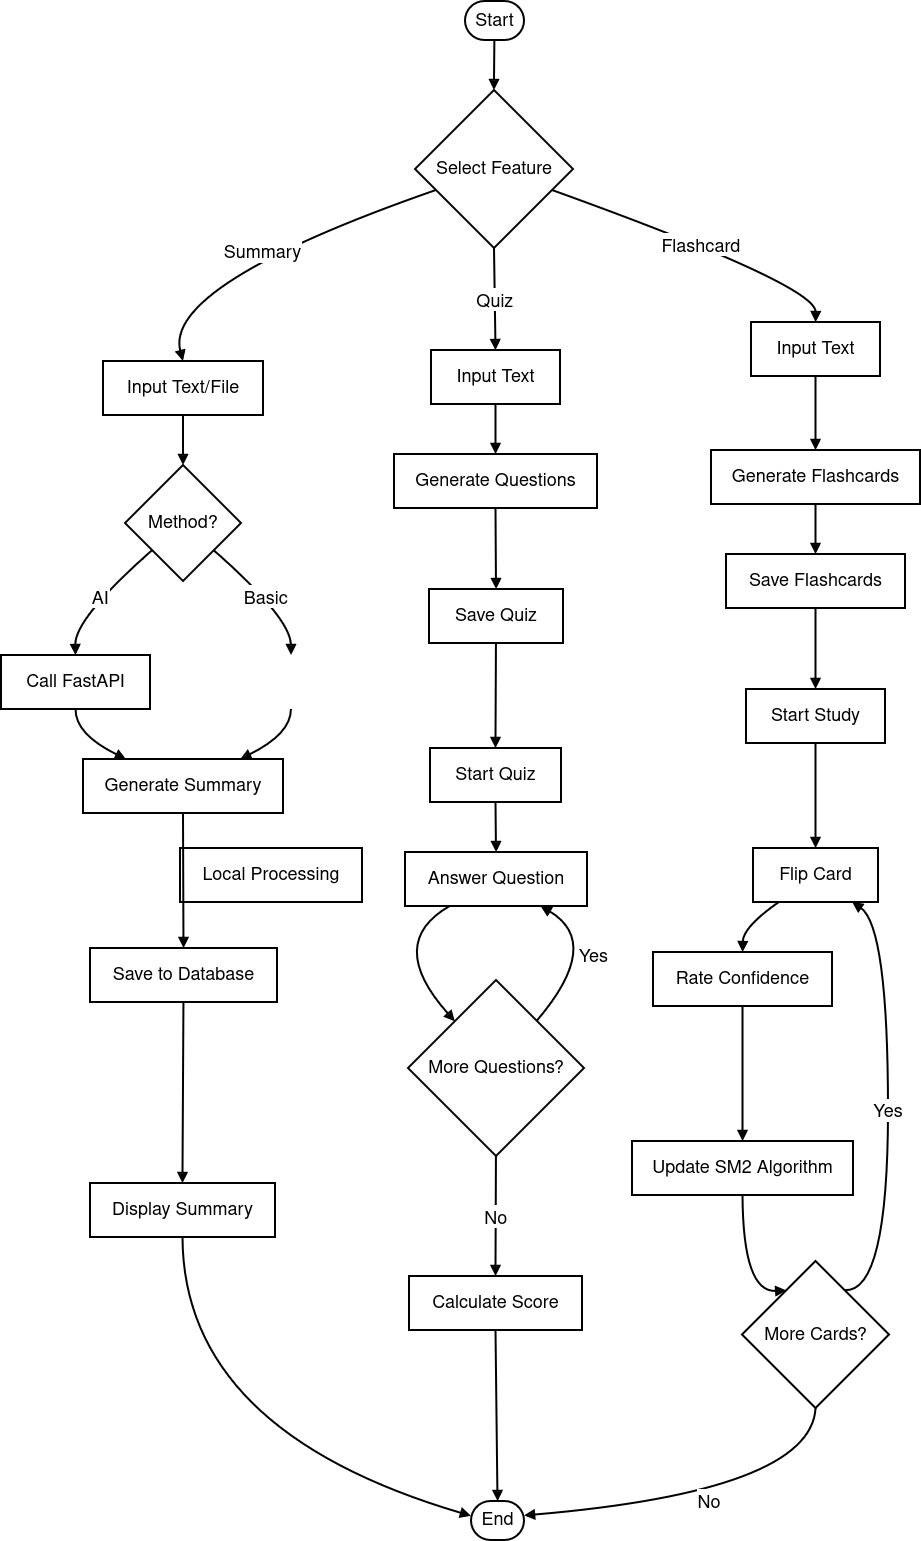

The diagram above was exported from draw.io. Its source (the exported page's mxGraphModel, read from the mxfile embedded in the PNG):
<mxGraphModel dx="2302" dy="1344" grid="1" gridSize="10" guides="1" tooltips="1" connect="1" arrows="1" fold="1" page="1" pageScale="1" pageWidth="850" pageHeight="1100" math="0" shadow="0">
  <root>
    <mxCell id="0" />
    <mxCell id="1" parent="0" />
    <mxCell id="LLkKBQF1sMts3RBWTO1p-1" value="Start" style="rounded=1;whiteSpace=wrap;arcSize=50;strokeWidth=2;fontSize=18;" vertex="1" parent="1">
      <mxGeometry x="504" y="20" width="59" height="39" as="geometry" />
    </mxCell>
    <mxCell id="LLkKBQF1sMts3RBWTO1p-2" value="Select Feature" style="rhombus;strokeWidth=2;whiteSpace=wrap;fontSize=18;" vertex="1" parent="1">
      <mxGeometry x="454" y="109" width="158" height="158" as="geometry" />
    </mxCell>
    <mxCell id="LLkKBQF1sMts3RBWTO1p-3" value="Input Text/File" style="whiteSpace=wrap;strokeWidth=2;fontSize=18;" vertex="1" parent="1">
      <mxGeometry x="142" y="380" width="160" height="54" as="geometry" />
    </mxCell>
    <mxCell id="LLkKBQF1sMts3RBWTO1p-4" value="Input Text" style="whiteSpace=wrap;strokeWidth=2;fontSize=18;" vertex="1" parent="1">
      <mxGeometry x="470" y="369" width="129" height="54" as="geometry" />
    </mxCell>
    <mxCell id="LLkKBQF1sMts3RBWTO1p-5" value="Input Text" style="whiteSpace=wrap;strokeWidth=2;fontSize=18;" vertex="1" parent="1">
      <mxGeometry x="790" y="341" width="129" height="54" as="geometry" />
    </mxCell>
    <mxCell id="LLkKBQF1sMts3RBWTO1p-6" value="Method?" style="rhombus;strokeWidth=2;whiteSpace=wrap;fontSize=18;" vertex="1" parent="1">
      <mxGeometry x="164" y="484" width="116" height="116" as="geometry" />
    </mxCell>
    <mxCell id="LLkKBQF1sMts3RBWTO1p-7" value="Call FastAPI" style="whiteSpace=wrap;strokeWidth=2;fontSize=18;" vertex="1" parent="1">
      <mxGeometry x="40" y="674" width="149" height="54" as="geometry" />
    </mxCell>
    <mxCell id="LLkKBQF1sMts3RBWTO1p-8" value="Local Processing" style="whiteSpace=wrap;strokeWidth=2;fontSize=18;" vertex="1" parent="1">
      <mxGeometry x="219" y="867" width="182" height="54" as="geometry" />
    </mxCell>
    <mxCell id="LLkKBQF1sMts3RBWTO1p-9" value="Generate Summary" style="whiteSpace=wrap;strokeWidth=2;fontSize=18;" vertex="1" parent="1">
      <mxGeometry x="122" y="778" width="200" height="54" as="geometry" />
    </mxCell>
    <mxCell id="LLkKBQF1sMts3RBWTO1p-10" value="Save to Database" style="whiteSpace=wrap;strokeWidth=2;fontSize=18;" vertex="1" parent="1">
      <mxGeometry x="129" y="967" width="187" height="54" as="geometry" />
    </mxCell>
    <mxCell id="LLkKBQF1sMts3RBWTO1p-11" value="Display Summary" style="whiteSpace=wrap;strokeWidth=2;fontSize=18;" vertex="1" parent="1">
      <mxGeometry x="129" y="1202" width="185" height="54" as="geometry" />
    </mxCell>
    <mxCell id="LLkKBQF1sMts3RBWTO1p-12" value="End" style="rounded=1;whiteSpace=wrap;arcSize=50;strokeWidth=2;fontSize=18;" vertex="1" parent="1">
      <mxGeometry x="510" y="1520" width="53" height="39" as="geometry" />
    </mxCell>
    <mxCell id="LLkKBQF1sMts3RBWTO1p-13" value="Generate Questions" style="whiteSpace=wrap;strokeWidth=2;fontSize=18;" vertex="1" parent="1">
      <mxGeometry x="433" y="473" width="203" height="54" as="geometry" />
    </mxCell>
    <mxCell id="LLkKBQF1sMts3RBWTO1p-14" value="Save Quiz" style="whiteSpace=wrap;strokeWidth=2;fontSize=18;" vertex="1" parent="1">
      <mxGeometry x="468" y="608" width="134" height="54" as="geometry" />
    </mxCell>
    <mxCell id="LLkKBQF1sMts3RBWTO1p-15" value="Start Quiz" style="whiteSpace=wrap;strokeWidth=2;fontSize=18;" vertex="1" parent="1">
      <mxGeometry x="469" y="767" width="131" height="54" as="geometry" />
    </mxCell>
    <mxCell id="LLkKBQF1sMts3RBWTO1p-16" value="Answer Question" style="whiteSpace=wrap;strokeWidth=2;fontSize=18;" vertex="1" parent="1">
      <mxGeometry x="444" y="871" width="182" height="54" as="geometry" />
    </mxCell>
    <mxCell id="LLkKBQF1sMts3RBWTO1p-17" value="More Questions?" style="rhombus;strokeWidth=2;whiteSpace=wrap;fontSize=18;" vertex="1" parent="1">
      <mxGeometry x="447" y="999" width="176" height="176" as="geometry" />
    </mxCell>
    <mxCell id="LLkKBQF1sMts3RBWTO1p-18" value="Calculate Score" style="whiteSpace=wrap;strokeWidth=2;fontSize=18;" vertex="1" parent="1">
      <mxGeometry x="448" y="1295" width="173" height="54" as="geometry" />
    </mxCell>
    <mxCell id="LLkKBQF1sMts3RBWTO1p-19" value="Generate Flashcards" style="whiteSpace=wrap;strokeWidth=2;fontSize=18;" vertex="1" parent="1">
      <mxGeometry x="750" y="469" width="209" height="54" as="geometry" />
    </mxCell>
    <mxCell id="LLkKBQF1sMts3RBWTO1p-20" value="Save Flashcards" style="whiteSpace=wrap;strokeWidth=2;fontSize=18;" vertex="1" parent="1">
      <mxGeometry x="765" y="573" width="179" height="54" as="geometry" />
    </mxCell>
    <mxCell id="LLkKBQF1sMts3RBWTO1p-21" value="Start Study" style="whiteSpace=wrap;strokeWidth=2;fontSize=18;" vertex="1" parent="1">
      <mxGeometry x="785" y="708" width="139" height="54" as="geometry" />
    </mxCell>
    <mxCell id="LLkKBQF1sMts3RBWTO1p-22" value="Flip Card" style="whiteSpace=wrap;strokeWidth=2;fontSize=18;" vertex="1" parent="1">
      <mxGeometry x="792" y="867" width="125" height="54" as="geometry" />
    </mxCell>
    <mxCell id="LLkKBQF1sMts3RBWTO1p-23" value="Rate Confidence" style="whiteSpace=wrap;strokeWidth=2;fontSize=18;" vertex="1" parent="1">
      <mxGeometry x="692" y="971" width="179" height="54" as="geometry" />
    </mxCell>
    <mxCell id="LLkKBQF1sMts3RBWTO1p-24" value="Update SM2 Algorithm" style="whiteSpace=wrap;strokeWidth=2;fontSize=18;" vertex="1" parent="1">
      <mxGeometry x="671" y="1160" width="221" height="54" as="geometry" />
    </mxCell>
    <mxCell id="LLkKBQF1sMts3RBWTO1p-25" value="More Cards?" style="rhombus;strokeWidth=2;whiteSpace=wrap;fontSize=18;" vertex="1" parent="1">
      <mxGeometry x="781" y="1280" width="147" height="147" as="geometry" />
    </mxCell>
    <mxCell id="LLkKBQF1sMts3RBWTO1p-26" value="" style="curved=1;startArrow=none;endArrow=block;exitX=0.5;exitY=1;entryX=0.5;entryY=0;rounded=0;strokeWidth=2;fontSize=18;" edge="1" parent="1" source="LLkKBQF1sMts3RBWTO1p-1" target="LLkKBQF1sMts3RBWTO1p-2">
      <mxGeometry relative="1" as="geometry">
        <Array as="points" />
      </mxGeometry>
    </mxCell>
    <mxCell id="LLkKBQF1sMts3RBWTO1p-27" value="Summary" style="curved=1;startArrow=none;endArrow=block;exitX=0;exitY=0.68;entryX=0.5;entryY=0;rounded=0;strokeWidth=2;fontSize=18;" edge="1" parent="1" source="LLkKBQF1sMts3RBWTO1p-2" target="LLkKBQF1sMts3RBWTO1p-3">
      <mxGeometry relative="1" as="geometry">
        <Array as="points">
          <mxPoint x="202" y="304" />
        </Array>
      </mxGeometry>
    </mxCell>
    <mxCell id="LLkKBQF1sMts3RBWTO1p-28" value="Quiz" style="curved=1;startArrow=none;endArrow=block;exitX=0.5;exitY=1;entryX=0.5;entryY=0;rounded=0;strokeWidth=2;fontSize=18;" edge="1" parent="1" source="LLkKBQF1sMts3RBWTO1p-2" target="LLkKBQF1sMts3RBWTO1p-4">
      <mxGeometry relative="1" as="geometry">
        <Array as="points" />
      </mxGeometry>
    </mxCell>
    <mxCell id="LLkKBQF1sMts3RBWTO1p-29" value="Flashcard" style="curved=1;startArrow=none;endArrow=block;exitX=1;exitY=0.68;entryX=0.5;entryY=0;rounded=0;strokeWidth=2;fontSize=18;" edge="1" parent="1" source="LLkKBQF1sMts3RBWTO1p-2" target="LLkKBQF1sMts3RBWTO1p-5">
      <mxGeometry relative="1" as="geometry">
        <Array as="points">
          <mxPoint x="855" y="304" />
        </Array>
      </mxGeometry>
    </mxCell>
    <mxCell id="LLkKBQF1sMts3RBWTO1p-30" value="" style="curved=1;startArrow=none;endArrow=block;exitX=0.5;exitY=1;entryX=0.5;entryY=0;rounded=0;strokeWidth=2;fontSize=18;" edge="1" parent="1" source="LLkKBQF1sMts3RBWTO1p-3" target="LLkKBQF1sMts3RBWTO1p-6">
      <mxGeometry relative="1" as="geometry">
        <Array as="points" />
      </mxGeometry>
    </mxCell>
    <mxCell id="LLkKBQF1sMts3RBWTO1p-31" value="AI" style="curved=1;startArrow=none;endArrow=block;exitX=0;exitY=0.94;entryX=0.5;entryY=0.01;rounded=0;strokeWidth=2;fontSize=18;" edge="1" parent="1" source="LLkKBQF1sMts3RBWTO1p-6" target="LLkKBQF1sMts3RBWTO1p-7">
      <mxGeometry relative="1" as="geometry">
        <Array as="points">
          <mxPoint x="114" y="637" />
        </Array>
      </mxGeometry>
    </mxCell>
    <mxCell id="LLkKBQF1sMts3RBWTO1p-32" value="Basic" style="curved=1;startArrow=none;endArrow=block;exitX=1;exitY=0.94;entryX=0.5;entryY=0.01;rounded=0;strokeWidth=2;fontSize=18;" edge="1" parent="1" source="LLkKBQF1sMts3RBWTO1p-6">
      <mxGeometry relative="1" as="geometry">
        <Array as="points">
          <mxPoint x="330" y="637" />
        </Array>
        <mxPoint x="330" y="674" as="targetPoint" />
      </mxGeometry>
    </mxCell>
    <mxCell id="LLkKBQF1sMts3RBWTO1p-33" value="" style="curved=1;startArrow=none;endArrow=block;exitX=0.5;exitY=1.01;entryX=0.22;entryY=0.01;rounded=0;strokeWidth=2;fontSize=18;" edge="1" parent="1" source="LLkKBQF1sMts3RBWTO1p-7" target="LLkKBQF1sMts3RBWTO1p-9">
      <mxGeometry relative="1" as="geometry">
        <Array as="points">
          <mxPoint x="114" y="753" />
        </Array>
      </mxGeometry>
    </mxCell>
    <mxCell id="LLkKBQF1sMts3RBWTO1p-34" value="" style="curved=1;startArrow=none;endArrow=block;exitX=0.5;exitY=1.01;entryX=0.78;entryY=0.01;rounded=0;strokeWidth=2;fontSize=18;" edge="1" parent="1" target="LLkKBQF1sMts3RBWTO1p-9">
      <mxGeometry relative="1" as="geometry">
        <Array as="points">
          <mxPoint x="330" y="753" />
        </Array>
        <mxPoint x="330" y="728.0000000000005" as="sourcePoint" />
      </mxGeometry>
    </mxCell>
    <mxCell id="LLkKBQF1sMts3RBWTO1p-35" value="" style="curved=1;startArrow=none;endArrow=block;exitX=0.5;exitY=1.01;entryX=0.5;entryY=0.01;rounded=0;strokeWidth=2;fontSize=18;" edge="1" parent="1" source="LLkKBQF1sMts3RBWTO1p-9" target="LLkKBQF1sMts3RBWTO1p-10">
      <mxGeometry relative="1" as="geometry">
        <Array as="points" />
      </mxGeometry>
    </mxCell>
    <mxCell id="LLkKBQF1sMts3RBWTO1p-36" value="" style="curved=1;startArrow=none;endArrow=block;exitX=0.5;exitY=1.01;entryX=0.5;entryY=0.01;rounded=0;strokeWidth=2;fontSize=18;" edge="1" parent="1" source="LLkKBQF1sMts3RBWTO1p-10" target="LLkKBQF1sMts3RBWTO1p-11">
      <mxGeometry relative="1" as="geometry">
        <Array as="points" />
      </mxGeometry>
    </mxCell>
    <mxCell id="LLkKBQF1sMts3RBWTO1p-37" value="" style="curved=1;startArrow=none;endArrow=block;exitX=0.5;exitY=1.01;entryX=0;entryY=0.38;rounded=0;strokeWidth=2;fontSize=18;" edge="1" parent="1" source="LLkKBQF1sMts3RBWTO1p-11" target="LLkKBQF1sMts3RBWTO1p-12">
      <mxGeometry relative="1" as="geometry">
        <Array as="points">
          <mxPoint x="222" y="1450" />
        </Array>
      </mxGeometry>
    </mxCell>
    <mxCell id="LLkKBQF1sMts3RBWTO1p-38" value="" style="curved=1;startArrow=none;endArrow=block;exitX=0.5;exitY=1;entryX=0.5;entryY=0;rounded=0;strokeWidth=2;fontSize=18;" edge="1" parent="1" source="LLkKBQF1sMts3RBWTO1p-4" target="LLkKBQF1sMts3RBWTO1p-13">
      <mxGeometry relative="1" as="geometry">
        <Array as="points" />
      </mxGeometry>
    </mxCell>
    <mxCell id="LLkKBQF1sMts3RBWTO1p-39" value="" style="curved=1;startArrow=none;endArrow=block;exitX=0.5;exitY=1;entryX=0.5;entryY=0;rounded=0;strokeWidth=2;fontSize=18;" edge="1" parent="1" source="LLkKBQF1sMts3RBWTO1p-13" target="LLkKBQF1sMts3RBWTO1p-14">
      <mxGeometry relative="1" as="geometry">
        <Array as="points" />
      </mxGeometry>
    </mxCell>
    <mxCell id="LLkKBQF1sMts3RBWTO1p-40" value="" style="curved=1;startArrow=none;endArrow=block;exitX=0.5;exitY=1;entryX=0.5;entryY=0.01;rounded=0;strokeWidth=2;fontSize=18;" edge="1" parent="1" source="LLkKBQF1sMts3RBWTO1p-14" target="LLkKBQF1sMts3RBWTO1p-15">
      <mxGeometry relative="1" as="geometry">
        <Array as="points" />
      </mxGeometry>
    </mxCell>
    <mxCell id="LLkKBQF1sMts3RBWTO1p-41" value="" style="curved=1;startArrow=none;endArrow=block;exitX=0.5;exitY=1.01;entryX=0.5;entryY=0.01;rounded=0;strokeWidth=2;fontSize=18;" edge="1" parent="1" source="LLkKBQF1sMts3RBWTO1p-15" target="LLkKBQF1sMts3RBWTO1p-16">
      <mxGeometry relative="1" as="geometry">
        <Array as="points" />
      </mxGeometry>
    </mxCell>
    <mxCell id="LLkKBQF1sMts3RBWTO1p-42" value="" style="curved=1;startArrow=none;endArrow=block;exitX=0.24;exitY=1.01;entryX=0.06;entryY=0;rounded=0;strokeWidth=2;fontSize=18;" edge="1" parent="1" source="LLkKBQF1sMts3RBWTO1p-16" target="LLkKBQF1sMts3RBWTO1p-17">
      <mxGeometry relative="1" as="geometry">
        <Array as="points">
          <mxPoint x="424" y="962" />
        </Array>
      </mxGeometry>
    </mxCell>
    <mxCell id="LLkKBQF1sMts3RBWTO1p-43" value="Yes" style="curved=1;startArrow=none;endArrow=block;exitX=0.93;exitY=0;entryX=0.75;entryY=1.01;rounded=0;strokeWidth=2;fontSize=18;" edge="1" parent="1" source="LLkKBQF1sMts3RBWTO1p-17" target="LLkKBQF1sMts3RBWTO1p-16">
      <mxGeometry relative="1" as="geometry">
        <Array as="points">
          <mxPoint x="642" y="962" />
        </Array>
      </mxGeometry>
    </mxCell>
    <mxCell id="LLkKBQF1sMts3RBWTO1p-44" value="No" style="curved=1;startArrow=none;endArrow=block;exitX=0.5;exitY=1;entryX=0.5;entryY=0.01;rounded=0;strokeWidth=2;fontSize=18;" edge="1" parent="1" source="LLkKBQF1sMts3RBWTO1p-17" target="LLkKBQF1sMts3RBWTO1p-18">
      <mxGeometry relative="1" as="geometry">
        <Array as="points" />
      </mxGeometry>
    </mxCell>
    <mxCell id="LLkKBQF1sMts3RBWTO1p-45" value="" style="curved=1;startArrow=none;endArrow=block;exitX=0.5;exitY=1.01;entryX=0.5;entryY=-0.01;rounded=0;strokeWidth=2;fontSize=18;" edge="1" parent="1" source="LLkKBQF1sMts3RBWTO1p-18" target="LLkKBQF1sMts3RBWTO1p-12">
      <mxGeometry relative="1" as="geometry">
        <Array as="points" />
      </mxGeometry>
    </mxCell>
    <mxCell id="LLkKBQF1sMts3RBWTO1p-46" value="" style="curved=1;startArrow=none;endArrow=block;exitX=0.5;exitY=1;entryX=0.5;entryY=0;rounded=0;strokeWidth=2;fontSize=18;" edge="1" parent="1" source="LLkKBQF1sMts3RBWTO1p-5" target="LLkKBQF1sMts3RBWTO1p-19">
      <mxGeometry relative="1" as="geometry">
        <Array as="points" />
      </mxGeometry>
    </mxCell>
    <mxCell id="LLkKBQF1sMts3RBWTO1p-47" value="" style="curved=1;startArrow=none;endArrow=block;exitX=0.5;exitY=1;entryX=0.5;entryY=0;rounded=0;strokeWidth=2;fontSize=18;" edge="1" parent="1" source="LLkKBQF1sMts3RBWTO1p-19" target="LLkKBQF1sMts3RBWTO1p-20">
      <mxGeometry relative="1" as="geometry">
        <Array as="points" />
      </mxGeometry>
    </mxCell>
    <mxCell id="LLkKBQF1sMts3RBWTO1p-48" value="" style="curved=1;startArrow=none;endArrow=block;exitX=0.5;exitY=1;entryX=0.5;entryY=0;rounded=0;strokeWidth=2;fontSize=18;" edge="1" parent="1" source="LLkKBQF1sMts3RBWTO1p-20" target="LLkKBQF1sMts3RBWTO1p-21">
      <mxGeometry relative="1" as="geometry">
        <Array as="points" />
      </mxGeometry>
    </mxCell>
    <mxCell id="LLkKBQF1sMts3RBWTO1p-49" value="" style="curved=1;startArrow=none;endArrow=block;exitX=0.5;exitY=1;entryX=0.5;entryY=0.01;rounded=0;strokeWidth=2;fontSize=18;" edge="1" parent="1" source="LLkKBQF1sMts3RBWTO1p-21" target="LLkKBQF1sMts3RBWTO1p-22">
      <mxGeometry relative="1" as="geometry">
        <Array as="points" />
      </mxGeometry>
    </mxCell>
    <mxCell id="LLkKBQF1sMts3RBWTO1p-50" value="" style="curved=1;startArrow=none;endArrow=block;exitX=0.2;exitY=1.01;entryX=0.5;entryY=0.01;rounded=0;strokeWidth=2;fontSize=18;" edge="1" parent="1" source="LLkKBQF1sMts3RBWTO1p-22" target="LLkKBQF1sMts3RBWTO1p-23">
      <mxGeometry relative="1" as="geometry">
        <Array as="points">
          <mxPoint x="782" y="946" />
        </Array>
      </mxGeometry>
    </mxCell>
    <mxCell id="LLkKBQF1sMts3RBWTO1p-51" value="" style="curved=1;startArrow=none;endArrow=block;exitX=0.5;exitY=1.01;entryX=0.5;entryY=0.01;rounded=0;strokeWidth=2;fontSize=18;" edge="1" parent="1" source="LLkKBQF1sMts3RBWTO1p-23" target="LLkKBQF1sMts3RBWTO1p-24">
      <mxGeometry relative="1" as="geometry">
        <Array as="points" />
      </mxGeometry>
    </mxCell>
    <mxCell id="LLkKBQF1sMts3RBWTO1p-52" value="" style="curved=1;startArrow=none;endArrow=block;exitX=0.5;exitY=1.01;entryX=0.17;entryY=0;rounded=0;strokeWidth=2;fontSize=18;" edge="1" parent="1" source="LLkKBQF1sMts3RBWTO1p-24" target="LLkKBQF1sMts3RBWTO1p-25">
      <mxGeometry relative="1" as="geometry">
        <Array as="points">
          <mxPoint x="782" y="1312" />
        </Array>
      </mxGeometry>
    </mxCell>
    <mxCell id="LLkKBQF1sMts3RBWTO1p-53" value="Yes" style="curved=1;startArrow=none;endArrow=block;exitX=0.83;exitY=0;entryX=0.8;entryY=1.01;rounded=0;strokeWidth=2;fontSize=18;" edge="1" parent="1" source="LLkKBQF1sMts3RBWTO1p-25" target="LLkKBQF1sMts3RBWTO1p-22">
      <mxGeometry relative="1" as="geometry">
        <Array as="points">
          <mxPoint x="927" y="1312" />
          <mxPoint x="927" y="946" />
        </Array>
      </mxGeometry>
    </mxCell>
    <mxCell id="LLkKBQF1sMts3RBWTO1p-54" value="No" style="curved=1;startArrow=none;endArrow=block;exitX=0.5;exitY=1;entryX=1;entryY=0.37;rounded=0;strokeWidth=2;fontSize=18;" edge="1" parent="1" source="LLkKBQF1sMts3RBWTO1p-25" target="LLkKBQF1sMts3RBWTO1p-12">
      <mxGeometry relative="1" as="geometry">
        <Array as="points">
          <mxPoint x="850" y="1510" />
        </Array>
      </mxGeometry>
    </mxCell>
  </root>
</mxGraphModel>